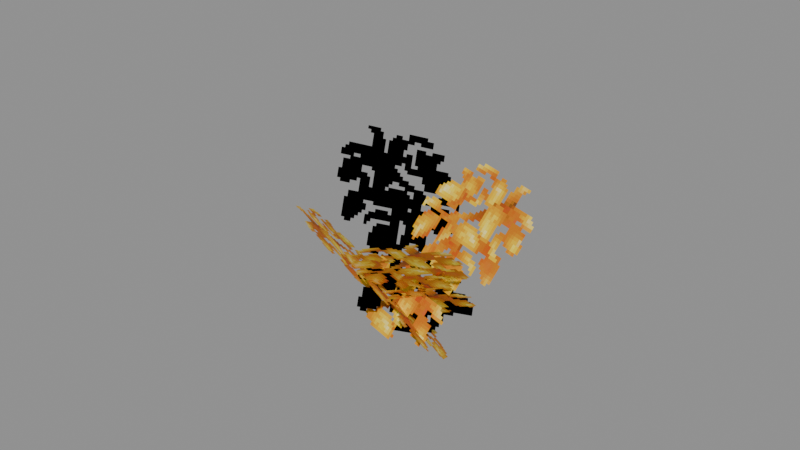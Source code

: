 # Source: Foliage_Leaves_UpShapeSoft.blend  (saved by Blender 5.0.119; exported with 4.5.12 LTS)
import bpy
from mathutils import Matrix  # noqa: F401  (used for matrix-valued properties, if any)

bpy.ops.wm.read_factory_settings(use_empty=True)
scene = bpy.context.scene
scene.name = 'Scene'

# ---- collections
col_widgets = bpy.data.collections.new('Widgets'); scene.collection.children.link(col_widgets)
col_widgets.hide_viewport = True

# ---- images (referenced by path relative to the original .blend; pixels are not part of the script)
import os
ASSET_DIR = os.environ.get("B2B_ASSET_DIR", "")  # directory of the original .blend (textures are referenced by path, not embedded)
HERE = os.path.dirname(os.path.abspath(__file__))  # packed textures are extracted next to this script under _unpacked/

def load_image(name, relpath, width, height, colorspace="sRGB"):
    """Load a texture the original file referenced (path relative to the .blend, or extracted next to this script)."""
    p = next((c for c in (os.path.join(HERE, relpath), os.path.join(ASSET_DIR, relpath)) if relpath and os.path.exists(c)), "")
    if p:
        img = bpy.data.images.load(p, check_existing=True)
        img.name = name
    else:  # same state as the original file: an image datablock whose file is absent (Cycles renders it pink)
        img = bpy.data.images.new(name, width, height)
        img.source = "FILE"
        img.filepath = "//" + (relpath or name)
    img.colorspace_settings.name = colorspace
    return img
img_image_0 = load_image('Image_0', '_unpacked/Image_0.25bc7169.png', 64, 64, 'sRGB')

# ---- materials (node trees are filled in below, after node groups)
mat_material_0 = bpy.data.materials.new('Material_0')

# ---- material node trees
mat_material_0.use_nodes = True; mat_material_0.node_tree.nodes.clear()
_N = mat_material_0.node_tree.nodes; _L = mat_material_0.node_tree.links
n0 = _N.new('ShaderNodeBsdfPrincipled'); n0.name = 'Principled BSDF'; n0.location = (10, 300)
n0.inputs[2].default_value = 1.0
n1 = _N.new('ShaderNodeOutputMaterial'); n1.name = 'Material Output'; n1.location = (300, 300)
n2 = _N.new('NodeFrame'); n2.name = 'Frame'; n2.location = (0, 0)
n2.label = 'Alpha Clip'
n2.width = 150
n3 = _N.new('ShaderNodeMath'); n3.name = 'Math'; n3.location = (-340, -20)
n3.operation = 'SUBTRACT'
n3.inputs[0].default_value = 1.0
n4 = _N.new('ShaderNodeMath'); n4.name = 'Math.001'; n4.location = (-540, -20)
n4.operation = 'LESS_THAN'
n4.inputs[1].default_value = 0.05
n5 = _N.new('ShaderNodeTexImage'); n5.name = 'Image Texture'; n5.location = (-840, 210)
n5.label = 'BASE COLOR'
n5.image = img_image_0
n5.interpolation = 'Closest'
n5.extension = 'EXTEND'
n3.parent = n2
n4.parent = n2
_L.new(n0.outputs[0], n1.inputs[0])
_L.new(n3.outputs[0], n0.inputs[4])
_L.new(n4.outputs[0], n3.inputs[1])
_L.new(n5.outputs[0], n0.inputs[0])
_L.new(n5.outputs[1], n4.inputs[0])
n1.is_active_output = True

# ---- meshes
me_mesh_0 = bpy.data.meshes.new('Mesh_0')
me_mesh_0.from_pydata([(-1.781, -6.252e-05, 2.344), (1.781, -6.257e-05, 2.344), (-1.781, -6.244e-05, -1.594), (1.781, -6.25e-05, -1.594), (-0.8908, -2.635, -0.866), (1.684, -2.147, 0.8495), (-1.104, 0.6537, -1.483), (1.47, 1.143, 0.2328), (-3.225, -0.1017, -0.2467), (-1.349, -3.127, -0.1089), (-0.001268, 1.845, -1.397), (1.875, -1.181, -1.26), (-1.141, 1.268, 2.59), (-2.691, -1.786, 1.61), (0.5229, 1.566, -0.9657), (-1.027, -1.488, -1.947)], [], [(0, 2, 1), (2, 3, 1), (4, 6, 5), (6, 7, 5), (8, 10, 9), (10, 11, 9), (12, 14, 13), (14, 15, 13)])
me_mesh_0.polygons.foreach_set('use_smooth', [0, 0, 0, 1, 0, 0, 1, 1])
_uv = me_mesh_0.uv_layers.new(name='UVMap')
_uv.uv.foreach_set('vector', [0.0, 0.9844, 0.0, 0.0, 0.8906, 0.9844, 0.0, 0.0, 0.8906, 0.0, 0.8906, 0.9844, 0.0, 0.9844, 0.0, 0.0, 0.8906, 0.9844, 0.0, 0.0, 0.8906, 0.0, 0.8906, 0.9844, 0.0, 0.9844, 0.0, 0.0, 0.8906, 0.9844, 0.0, 0.0, 0.8906, 0.0, 0.8906, 0.9844, 0.0, 0.9844, 0.0, 0.0, 0.8906, 0.9844, 0.0, 0.0, 0.8906, 0.0, 0.8906, 0.9844])
me_mesh_0.materials.append(mat_material_0)
me_mesh_0.update()
me_mesh_0.normals_split_custom_set([tuple(v) for v in zip(*[iter([-1.49e-08, -1.0, -1.863e-08, -1.49e-08, -1.0, -1.863e-08, -1.49e-08, -1.0, -1.863e-08, -1.49e-08, -1.0, -1.863e-08, -1.49e-08, -1.0, -1.863e-08, -1.49e-08, -1.0, -1.863e-08, 0.5659, -0.1163, -0.8162, 0.5659, -0.1163, -0.8162, 0.5659, -0.1163, -0.8162, 0.5659, -0.1163, -0.8162, 0.5659, -0.1163, -0.8162, 0.5659, -0.1163, -0.8162, -0.2291, -0.1855, -0.9556, -0.2291, -0.1855, -0.9556, -0.2291, -0.1855, -0.9556, -0.2291, -0.1855, -0.9556, -0.2291, -0.1855, -0.9556, -0.2291, -0.1855, -0.9556, 0.7951, -0.5092, 0.3293, 0.7952, -0.5092, 0.3291, 0.7952, -0.5092, 0.3291, 0.7952, -0.5092, 0.3291, 0.7951, -0.5092, 0.3293, 0.7952, -0.5092, 0.3291])] * 3)])
me_plane = bpy.data.meshes.new('Plane')
me_plane.from_pydata([(-1.0, -6.123e-17, -1.0), (1.0, -6.123e-17, -1.0), (-1.0, 6.123e-17, 1.0), (1.0, 6.123e-17, 1.0)], [], [(0, 1, 3, 2)])
_uv = me_plane.uv_layers.new(name='UVMap')
_uv.uv.foreach_set('vector', [0.0, 0.0, 1.0, 0.0, 1.0, 1.0, 0.0, 1.0])
me_plane.update()
me_cube = bpy.data.meshes.new('Cube')
me_cube.from_pydata([(-1.673, -1.794, -0.8663), (-1.673, -1.794, 1.47), (-1.673, 1.737, -0.8663), (-1.673, 1.737, 1.47), (1.761, -1.794, -0.8663), (1.761, -1.794, 1.47), (1.761, 1.737, -0.8663), (1.761, 1.737, 1.47)], [], [(0, 1, 3, 2), (2, 3, 7, 6), (6, 7, 5, 4), (4, 5, 1, 0), (2, 6, 4, 0), (7, 3, 1, 5)])
_uv = me_cube.uv_layers.new(name='UVMap')
_uv.uv.foreach_set('vector', [0.375, 0.0, 0.625, 0.0, 0.625, 0.25, 0.375, 0.25, 0.375, 0.25, 0.625, 0.25, 0.625, 0.5, 0.375, 0.5, 0.375, 0.5, 0.625, 0.5, 0.625, 0.75, 0.375, 0.75, 0.375, 0.75, 0.625, 0.75, 0.625, 1.0, 0.375, 1.0, 0.125, 0.5, 0.375, 0.5, 0.375, 0.75, 0.125, 0.75, 0.625, 0.5, 0.875, 0.5, 0.875, 0.75, 0.625, 0.75])
me_cube.update()
me_cube_001 = bpy.data.meshes.new('Cube.001')
me_cube_001.from_pydata([(-2.448, -2.722, -1.041), (-2.448, -2.722, 1.815), (-2.448, 1.923, -1.041), (-2.448, 1.923, 1.815), (1.49, -2.722, -1.041), (1.49, -2.722, 1.815), (1.49, 1.923, -1.041), (1.49, 1.923, 1.815)], [], [(0, 1, 3, 2), (2, 3, 7, 6), (6, 7, 5, 4), (4, 5, 1, 0), (2, 6, 4, 0), (7, 3, 1, 5)])
_uv = me_cube_001.uv_layers.new(name='UVMap')
_uv.uv.foreach_set('vector', [0.375, 0.0, 0.625, 0.0, 0.625, 0.25, 0.375, 0.25, 0.375, 0.25, 0.625, 0.25, 0.625, 0.5, 0.375, 0.5, 0.375, 0.5, 0.625, 0.5, 0.625, 0.75, 0.375, 0.75, 0.375, 0.75, 0.625, 0.75, 0.625, 1.0, 0.375, 1.0, 0.125, 0.5, 0.375, 0.5, 0.375, 0.75, 0.125, 0.75, 0.625, 0.5, 0.875, 0.5, 0.875, 0.75, 0.625, 0.75])
me_cube_001.update()
me_cube_002 = bpy.data.meshes.new('Cube.002')
me_cube_002.from_pydata([(-2.471, -3.066, -0.7582), (-2.471, -3.066, 0.3), (-2.471, 2.103, -0.7582), (-2.471, 2.103, 0.3), (2.72, -3.066, -0.7582), (2.72, -3.066, 0.3), (2.72, 2.103, -0.7582), (2.72, 2.103, 0.3)], [], [(0, 1, 3, 2), (2, 3, 7, 6), (6, 7, 5, 4), (4, 5, 1, 0), (2, 6, 4, 0), (7, 3, 1, 5)])
_uv = me_cube_002.uv_layers.new(name='UVMap')
_uv.uv.foreach_set('vector', [0.375, 0.0, 0.625, 0.0, 0.625, 0.25, 0.375, 0.25, 0.375, 0.25, 0.625, 0.25, 0.625, 0.5, 0.375, 0.5, 0.375, 0.5, 0.625, 0.5, 0.625, 0.75, 0.375, 0.75, 0.375, 0.75, 0.625, 0.75, 0.625, 1.0, 0.375, 1.0, 0.125, 0.5, 0.375, 0.5, 0.375, 0.75, 0.125, 0.75, 0.625, 0.5, 0.875, 0.5, 0.875, 0.75, 0.625, 0.75])
me_cube_002.update()
arm_armature = bpy.data.armatures.new('Armature')  # bones are not reproduced

# ---- objects
ob_leaf_block = bpy.data.objects.new('Leaf_Block', arm_armature)
ob_mesh_0 = bpy.data.objects.new('Mesh_0', me_mesh_0)
ob_wgt_leaf_block = bpy.data.objects.new('WGT-Leaf_Block', me_plane)
ob_wgt_leaf_block2 = bpy.data.objects.new('WGT-Leaf_Block2', me_cube)
ob_wgt_leaf_block_001 = bpy.data.objects.new('WGT-Leaf_Block.001', me_cube_001)
ob_wgt_leaf_block_002 = bpy.data.objects.new('WGT-Leaf_Block.002', me_cube_002)

# ---- transforms, parenting, visibility, modifiers, constraints
ob_leaf_block.location = (0.3125, 0.125, 0.9062)
ob_leaf_block.rotation_mode = 'QUATERNION'
ob_leaf_block.rotation_quaternion = (0.9472, -0.2982, 0.07221, -0.09319)
ob_leaf_block.show_in_front = True
ob_mesh_0.parent = ob_leaf_block
ob_mesh_0.location = (0.0, 0.0, 0.0)
ob_mesh_0.rotation_mode = 'QUATERNION'
ob_mesh_0.rotation_quaternion = (1.0, 0.0, 0.0, 0.0)
_vg = ob_mesh_0.vertex_groups.new(name='Leaf_Block')
_vg.add([0, 1, 2, 3], 1.0, 'REPLACE')
_vg = ob_mesh_0.vertex_groups.new(name='Leaf_Block2')
_vg.add([4, 5, 6, 7], 1.0, 'REPLACE')
_vg = ob_mesh_0.vertex_groups.new(name='Leaf_Block.001')
_vg.add([8, 9, 10, 11], 1.0, 'REPLACE')
_vg = ob_mesh_0.vertex_groups.new(name='Leaf_Block.002')
_vg.add([12, 13, 14, 15], 1.0, 'REPLACE')
_m = ob_mesh_0.modifiers.new('Armature', 'ARMATURE')
_m.object = ob_leaf_block
ob_wgt_leaf_block.location = (0.0, 0.0, 0.0)
ob_wgt_leaf_block.hide_render = True
ob_wgt_leaf_block2.location = (0.0, 0.0, 0.0)
ob_wgt_leaf_block2.hide_render = True
ob_wgt_leaf_block_001.location = (0.0, 0.0, 0.0)
ob_wgt_leaf_block_001.hide_render = True
ob_wgt_leaf_block_002.location = (0.0, 0.0, 0.0)
ob_wgt_leaf_block_002.hide_render = True

# ---- collection membership
scene.collection.objects.link(ob_leaf_block)
scene.collection.objects.link(ob_mesh_0)
col_widgets.objects.link(ob_wgt_leaf_block)
col_widgets.objects.link(ob_wgt_leaf_block2)
col_widgets.objects.link(ob_wgt_leaf_block_001)
col_widgets.objects.link(ob_wgt_leaf_block_002)

# ---- scene / render settings (as saved in the file)
scene.frame_start = 1; scene.frame_end = 250; scene.frame_set(1)
scene.render.engine = 'BLENDER_EEVEE_NEXT'
scene.render.bake_bias = 0.0
scene.render.bake_samples = 0
scene.cycles.sampling_pattern = 'TABULATED_SOBOL'
scene.eevee.use_volume_custom_range = False
bpy.context.view_layer.update()

# ---- added for rendering (the .blend has no active camera and no usable light): camera, sun + grey world if the file has none
cam_auto = bpy.data.cameras.new('AutoCamera')
cam_auto.lens = 50.0
cam_auto.sensor_width = 36.0
cam_auto.clip_end = 1000.0
ob_auto_camera = bpy.data.objects.new('AutoCamera', cam_auto)
scene.collection.objects.link(ob_auto_camera)
ob_auto_camera.location = (10.9227, -13.6134, 10.6253)
ob_auto_camera.rotation_euler = (1.09748, -7.21219e-08, 0.694738)
scene.camera = ob_auto_camera
light_auto_sun = bpy.data.lights.new('AutoSun', 'SUN')
light_auto_sun.energy = 3.0
light_auto_sun.angle = 0.0523599
ob_auto_sun = bpy.data.objects.new('AutoSun', light_auto_sun)
scene.collection.objects.link(ob_auto_sun)
ob_auto_sun.rotation_euler = (0.872665, 0.174533, 0.523599)
if scene.world is None:
    world_auto = bpy.data.worlds.new('AutoWorld')
    world_auto.color = (0.3, 0.3, 0.3)
    scene.world = world_auto
bpy.context.view_layer.update()
